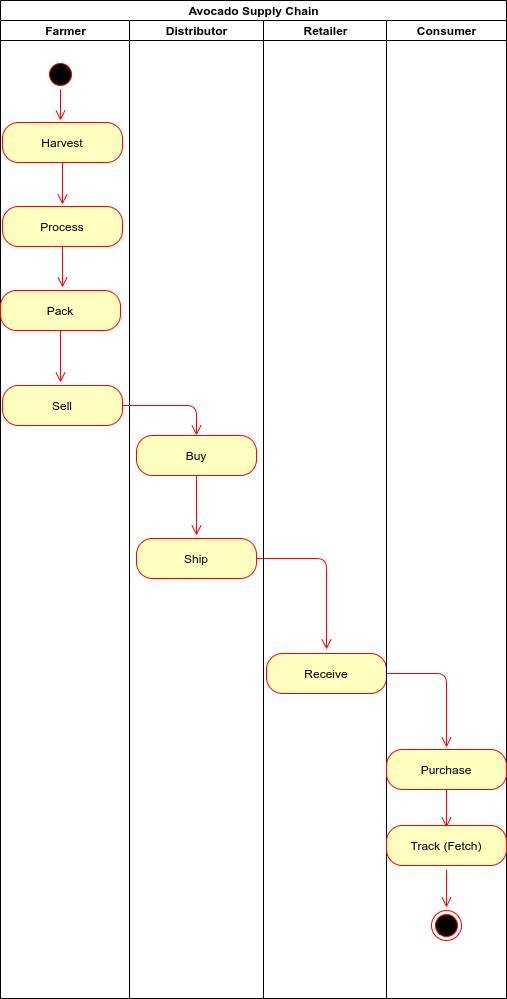

The diagram above was exported from draw.io. Its source (the exported page's mxGraphModel, read from the mxfile embedded in the PNG):
<mxGraphModel dx="1755" dy="774" grid="0" gridSize="10" guides="1" tooltips="1" connect="1" arrows="1" fold="1" page="0" pageScale="1" pageWidth="850" pageHeight="1100" math="0" shadow="0">
  <root>
    <mxCell id="0" />
    <mxCell id="1" parent="0" />
    <mxCell id="25" value="Avocado Supply Chain" style="swimlane;html=1;childLayout=stackLayout;resizeParent=1;resizeParentMax=0;startSize=20;" parent="1" vertex="1">
      <mxGeometry x="-10" y="39" width="506" height="998" as="geometry" />
    </mxCell>
    <mxCell id="26" value="Farmer" style="swimlane;html=1;startSize=20;" parent="25" vertex="1">
      <mxGeometry y="20" width="129" height="978" as="geometry" />
    </mxCell>
    <mxCell id="32" value="Harvest" style="rounded=1;whiteSpace=wrap;html=1;arcSize=40;fontColor=#000000;fillColor=#ffffc0;strokeColor=#ff0000;" parent="26" vertex="1">
      <mxGeometry x="2" y="102" width="120" height="40" as="geometry" />
    </mxCell>
    <mxCell id="30" value="" style="ellipse;html=1;shape=startState;fillColor=#000000;strokeColor=#ff0000;" parent="26" vertex="1">
      <mxGeometry x="45" y="39" width="30" height="30" as="geometry" />
    </mxCell>
    <mxCell id="31" value="" style="edgeStyle=orthogonalEdgeStyle;html=1;verticalAlign=bottom;endArrow=open;endSize=8;strokeColor=#ff0000;" parent="26" source="30" edge="1">
      <mxGeometry relative="1" as="geometry">
        <mxPoint x="60" y="100" as="targetPoint" />
      </mxGeometry>
    </mxCell>
    <mxCell id="33" value="" style="edgeStyle=orthogonalEdgeStyle;html=1;verticalAlign=bottom;endArrow=open;endSize=8;strokeColor=#ff0000;" parent="26" source="32" edge="1">
      <mxGeometry relative="1" as="geometry">
        <mxPoint x="62" y="184" as="targetPoint" />
      </mxGeometry>
    </mxCell>
    <mxCell id="47" value="Process" style="rounded=1;whiteSpace=wrap;html=1;arcSize=40;fontColor=#000000;fillColor=#ffffc0;strokeColor=#ff0000;" parent="26" vertex="1">
      <mxGeometry x="2" y="186" width="120" height="40" as="geometry" />
    </mxCell>
    <mxCell id="48" value="" style="edgeStyle=orthogonalEdgeStyle;html=1;verticalAlign=bottom;endArrow=open;endSize=8;strokeColor=#ff0000;" parent="26" source="47" edge="1">
      <mxGeometry relative="1" as="geometry">
        <mxPoint x="62" y="267" as="targetPoint" />
      </mxGeometry>
    </mxCell>
    <mxCell id="49" value="Pack" style="rounded=1;whiteSpace=wrap;html=1;arcSize=40;fontColor=#000000;fillColor=#ffffc0;strokeColor=#ff0000;" parent="26" vertex="1">
      <mxGeometry y="270" width="120" height="40" as="geometry" />
    </mxCell>
    <mxCell id="70" value="" style="edgeStyle=orthogonalEdgeStyle;html=1;verticalAlign=bottom;endArrow=open;endSize=8;strokeColor=#ff0000;exitX=0.5;exitY=1;exitDx=0;exitDy=0;entryX=0.425;entryY=0.025;entryDx=0;entryDy=0;entryPerimeter=0;" parent="26" source="49" edge="1">
      <mxGeometry relative="1" as="geometry">
        <mxPoint x="60" y="362" as="targetPoint" />
        <mxPoint x="274" y="443" as="sourcePoint" />
      </mxGeometry>
    </mxCell>
    <mxCell id="83" value="Sell" style="rounded=1;whiteSpace=wrap;html=1;arcSize=40;fontColor=#000000;fillColor=#ffffc0;strokeColor=#ff0000;" parent="26" vertex="1">
      <mxGeometry x="2" y="365" width="120" height="40" as="geometry" />
    </mxCell>
    <mxCell id="71" value="Distributor" style="swimlane;html=1;startSize=20;" parent="25" vertex="1">
      <mxGeometry x="129" y="20" width="134" height="978" as="geometry" />
    </mxCell>
    <mxCell id="72" value="" style="edgeStyle=orthogonalEdgeStyle;html=1;verticalAlign=bottom;endArrow=open;endSize=8;strokeColor=#ff0000;" parent="71" edge="1">
      <mxGeometry relative="1" as="geometry">
        <mxPoint x="67" y="427" as="targetPoint" />
      </mxGeometry>
    </mxCell>
    <mxCell id="76" value="Buy" style="rounded=1;whiteSpace=wrap;html=1;arcSize=40;fontColor=#000000;fillColor=#ffffc0;strokeColor=#ff0000;" parent="71" vertex="1">
      <mxGeometry x="7" y="415" width="120" height="40" as="geometry" />
    </mxCell>
    <mxCell id="77" value="" style="edgeStyle=orthogonalEdgeStyle;html=1;verticalAlign=bottom;endArrow=open;endSize=8;strokeColor=#ff0000;" parent="71" source="76" edge="1">
      <mxGeometry relative="1" as="geometry">
        <mxPoint x="67" y="515" as="targetPoint" />
      </mxGeometry>
    </mxCell>
    <mxCell id="78" value="Ship" style="rounded=1;whiteSpace=wrap;html=1;arcSize=40;fontColor=#000000;fillColor=#ffffc0;strokeColor=#ff0000;" parent="71" vertex="1">
      <mxGeometry x="7" y="518" width="120" height="40" as="geometry" />
    </mxCell>
    <mxCell id="79" value="" style="edgeStyle=orthogonalEdgeStyle;html=1;verticalAlign=bottom;endArrow=open;endSize=8;strokeColor=#ff0000;" parent="71" source="78" edge="1">
      <mxGeometry relative="1" as="geometry">
        <mxPoint x="197" y="629" as="targetPoint" />
      </mxGeometry>
    </mxCell>
    <mxCell id="28" value="Retailer" style="swimlane;html=1;startSize=20;" parent="25" vertex="1">
      <mxGeometry x="263" y="20" width="123" height="978" as="geometry" />
    </mxCell>
    <mxCell id="81" value="Receive" style="rounded=1;whiteSpace=wrap;html=1;arcSize=40;fontColor=#000000;fillColor=#ffffc0;strokeColor=#ff0000;" parent="28" vertex="1">
      <mxGeometry x="3" y="633" width="120" height="40" as="geometry" />
    </mxCell>
    <mxCell id="82" value="" style="edgeStyle=orthogonalEdgeStyle;html=1;verticalAlign=bottom;endArrow=open;endSize=8;strokeColor=#ff0000;" parent="28" source="81" edge="1">
      <mxGeometry relative="1" as="geometry">
        <mxPoint x="183" y="727" as="targetPoint" />
      </mxGeometry>
    </mxCell>
    <mxCell id="29" value="Consumer" style="swimlane;html=1;startSize=20;" parent="25" vertex="1">
      <mxGeometry x="386" y="20" width="120" height="978" as="geometry" />
    </mxCell>
    <mxCell id="65" value="" style="edgeStyle=orthogonalEdgeStyle;html=1;verticalAlign=bottom;endArrow=open;endSize=8;strokeColor=#ff0000;" parent="29" source="64" edge="1">
      <mxGeometry relative="1" as="geometry">
        <mxPoint x="60" y="807" as="targetPoint" />
      </mxGeometry>
    </mxCell>
    <mxCell id="64" value="Purchase" style="rounded=1;whiteSpace=wrap;html=1;arcSize=40;fontColor=#000000;fillColor=#ffffc0;strokeColor=#ff0000;" parent="29" vertex="1">
      <mxGeometry y="729" width="120" height="40" as="geometry" />
    </mxCell>
    <mxCell id="85" value="Track (Fetch)" style="rounded=1;whiteSpace=wrap;html=1;arcSize=40;fontColor=#000000;fillColor=#ffffc0;strokeColor=#ff0000;" parent="29" vertex="1">
      <mxGeometry y="805" width="120" height="40" as="geometry" />
    </mxCell>
    <mxCell id="67" value="" style="ellipse;html=1;shape=endState;fillColor=#000000;strokeColor=#ff0000;" parent="29" vertex="1">
      <mxGeometry x="45" y="890" width="30" height="30" as="geometry" />
    </mxCell>
    <mxCell id="84" value="" style="edgeStyle=orthogonalEdgeStyle;html=1;verticalAlign=bottom;endArrow=open;endSize=8;strokeColor=#ff0000;entryX=0.5;entryY=0;entryDx=0;entryDy=0;" parent="25" source="83" target="76" edge="1">
      <mxGeometry relative="1" as="geometry">
        <mxPoint x="62" y="485" as="targetPoint" />
      </mxGeometry>
    </mxCell>
    <mxCell id="86" value="" style="edgeStyle=orthogonalEdgeStyle;html=1;verticalAlign=bottom;endArrow=open;endSize=8;strokeColor=#ff0000;" parent="1" edge="1">
      <mxGeometry relative="1" as="geometry">
        <mxPoint x="436" y="946" as="targetPoint" />
        <mxPoint x="436" y="908" as="sourcePoint" />
      </mxGeometry>
    </mxCell>
  </root>
</mxGraphModel>